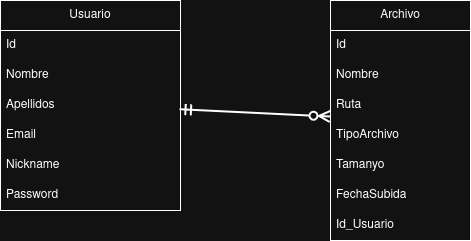

The diagram above was exported from draw.io. Its source (the exported page's mxGraphModel, read from the mxfile embedded in the PNG):
<mxGraphModel dx="962" dy="596" grid="1" gridSize="10" guides="1" tooltips="1" connect="1" arrows="1" fold="1" page="1" pageScale="1" pageWidth="850" pageHeight="1100" math="0" shadow="0">
  <root>
    <mxCell id="0" />
    <mxCell id="1" parent="0" />
    <mxCell id="xJ3CvVUE5q1EtADfuYQq-5" edge="1" parent="1" source="_ueQHgTBN83Lo6MXSts6-1" style="edgeStyle=none;curved=1;rounded=0;orthogonalLoop=1;jettySize=auto;html=1;fontSize=12;startSize=8;endSize=8;strokeWidth=2;startArrow=ERmandOne;startFill=0;endArrow=ERzeroToMany;endFill=0;" target="xJ3CvVUE5q1EtADfuYQq-1" value="">
      <mxGeometry relative="1" as="geometry" />
    </mxCell>
    <mxCell id="_ueQHgTBN83Lo6MXSts6-1" parent="1" style="swimlane;fontStyle=0;childLayout=stackLayout;horizontal=1;startSize=30;horizontalStack=0;resizeParent=1;resizeParentMax=0;resizeLast=0;collapsible=1;marginBottom=0;whiteSpace=wrap;html=1;" value="Usuario" vertex="1">
      <mxGeometry height="210" width="180" x="180" y="440" as="geometry" />
    </mxCell>
    <mxCell id="_ueQHgTBN83Lo6MXSts6-2" parent="_ueQHgTBN83Lo6MXSts6-1" style="text;strokeColor=none;fillColor=none;align=left;verticalAlign=middle;spacingLeft=4;spacingRight=4;overflow=hidden;points=[[0,0.5],[1,0.5]];portConstraint=eastwest;rotatable=0;whiteSpace=wrap;html=1;" value="&lt;div&gt;Id&lt;/div&gt;" vertex="1">
      <mxGeometry height="30" width="180" y="30" as="geometry" />
    </mxCell>
    <mxCell id="_ueQHgTBN83Lo6MXSts6-3" parent="_ueQHgTBN83Lo6MXSts6-1" style="text;strokeColor=none;fillColor=none;align=left;verticalAlign=middle;spacingLeft=4;spacingRight=4;overflow=hidden;points=[[0,0.5],[1,0.5]];portConstraint=eastwest;rotatable=0;whiteSpace=wrap;html=1;" value="Nombre" vertex="1">
      <mxGeometry height="30" width="180" y="60" as="geometry" />
    </mxCell>
    <mxCell id="_ueQHgTBN83Lo6MXSts6-4" parent="_ueQHgTBN83Lo6MXSts6-1" style="text;strokeColor=none;fillColor=none;align=left;verticalAlign=middle;spacingLeft=4;spacingRight=4;overflow=hidden;points=[[0,0.5],[1,0.5]];portConstraint=eastwest;rotatable=0;whiteSpace=wrap;html=1;" value="Apellidos" vertex="1">
      <mxGeometry height="30" width="180" y="90" as="geometry" />
    </mxCell>
    <mxCell id="xJ3CvVUE5q1EtADfuYQq-7" parent="_ueQHgTBN83Lo6MXSts6-1" style="text;strokeColor=none;fillColor=none;align=left;verticalAlign=middle;spacingLeft=4;spacingRight=4;overflow=hidden;points=[[0,0.5],[1,0.5]];portConstraint=eastwest;rotatable=0;whiteSpace=wrap;html=1;" value="Email" vertex="1">
      <mxGeometry height="30" width="180" y="120" as="geometry" />
    </mxCell>
    <mxCell id="xJ3CvVUE5q1EtADfuYQq-6" parent="_ueQHgTBN83Lo6MXSts6-1" style="text;strokeColor=none;fillColor=none;align=left;verticalAlign=middle;spacingLeft=4;spacingRight=4;overflow=hidden;points=[[0,0.5],[1,0.5]];portConstraint=eastwest;rotatable=0;whiteSpace=wrap;html=1;" value="Nickname" vertex="1">
      <mxGeometry height="30" width="180" y="150" as="geometry" />
    </mxCell>
    <mxCell id="xJ3CvVUE5q1EtADfuYQq-8" parent="_ueQHgTBN83Lo6MXSts6-1" style="text;strokeColor=none;fillColor=none;align=left;verticalAlign=middle;spacingLeft=4;spacingRight=4;overflow=hidden;points=[[0,0.5],[1,0.5]];portConstraint=eastwest;rotatable=0;whiteSpace=wrap;html=1;" value="&lt;div&gt;Password&lt;/div&gt;" vertex="1">
      <mxGeometry height="30" width="180" y="180" as="geometry" />
    </mxCell>
    <mxCell id="xJ3CvVUE5q1EtADfuYQq-1" parent="1" style="swimlane;fontStyle=0;childLayout=stackLayout;horizontal=1;startSize=30;horizontalStack=0;resizeParent=1;resizeParentMax=0;resizeLast=0;collapsible=1;marginBottom=0;whiteSpace=wrap;html=1;" value="Archivo" vertex="1">
      <mxGeometry height="240" width="140" x="510" y="440" as="geometry" />
    </mxCell>
    <mxCell id="xJ3CvVUE5q1EtADfuYQq-2" parent="xJ3CvVUE5q1EtADfuYQq-1" style="text;strokeColor=none;fillColor=none;align=left;verticalAlign=middle;spacingLeft=4;spacingRight=4;overflow=hidden;points=[[0,0.5],[1,0.5]];portConstraint=eastwest;rotatable=0;whiteSpace=wrap;html=1;" value="Id" vertex="1">
      <mxGeometry height="30" width="140" y="30" as="geometry" />
    </mxCell>
    <mxCell id="xJ3CvVUE5q1EtADfuYQq-3" parent="xJ3CvVUE5q1EtADfuYQq-1" style="text;strokeColor=none;fillColor=none;align=left;verticalAlign=middle;spacingLeft=4;spacingRight=4;overflow=hidden;points=[[0,0.5],[1,0.5]];portConstraint=eastwest;rotatable=0;whiteSpace=wrap;html=1;" value="Nombre" vertex="1">
      <mxGeometry height="30" width="140" y="60" as="geometry" />
    </mxCell>
    <mxCell id="xJ3CvVUE5q1EtADfuYQq-4" parent="xJ3CvVUE5q1EtADfuYQq-1" style="text;strokeColor=none;fillColor=none;align=left;verticalAlign=middle;spacingLeft=4;spacingRight=4;overflow=hidden;points=[[0,0.5],[1,0.5]];portConstraint=eastwest;rotatable=0;whiteSpace=wrap;html=1;" value="Ruta" vertex="1">
      <mxGeometry height="30" width="140" y="90" as="geometry" />
    </mxCell>
    <mxCell id="xJ3CvVUE5q1EtADfuYQq-12" parent="xJ3CvVUE5q1EtADfuYQq-1" style="text;strokeColor=none;fillColor=none;align=left;verticalAlign=middle;spacingLeft=4;spacingRight=4;overflow=hidden;points=[[0,0.5],[1,0.5]];portConstraint=eastwest;rotatable=0;whiteSpace=wrap;html=1;" value="TipoArchivo" vertex="1">
      <mxGeometry height="30" width="140" y="120" as="geometry" />
    </mxCell>
    <mxCell id="xJ3CvVUE5q1EtADfuYQq-13" parent="xJ3CvVUE5q1EtADfuYQq-1" style="text;strokeColor=none;fillColor=none;align=left;verticalAlign=middle;spacingLeft=4;spacingRight=4;overflow=hidden;points=[[0,0.5],[1,0.5]];portConstraint=eastwest;rotatable=0;whiteSpace=wrap;html=1;" value="&lt;div&gt;Tamanyo&lt;/div&gt;" vertex="1">
      <mxGeometry height="30" width="140" y="150" as="geometry" />
    </mxCell>
    <mxCell id="xJ3CvVUE5q1EtADfuYQq-14" parent="xJ3CvVUE5q1EtADfuYQq-1" style="text;strokeColor=none;fillColor=none;align=left;verticalAlign=middle;spacingLeft=4;spacingRight=4;overflow=hidden;points=[[0,0.5],[1,0.5]];portConstraint=eastwest;rotatable=0;whiteSpace=wrap;html=1;" value="FechaSubida" vertex="1">
      <mxGeometry height="30" width="140" y="180" as="geometry" />
    </mxCell>
    <mxCell id="xJ3CvVUE5q1EtADfuYQq-9" parent="xJ3CvVUE5q1EtADfuYQq-1" style="text;strokeColor=none;fillColor=none;align=left;verticalAlign=middle;spacingLeft=4;spacingRight=4;overflow=hidden;points=[[0,0.5],[1,0.5]];portConstraint=eastwest;rotatable=0;whiteSpace=wrap;html=1;" value="Id_Usuario" vertex="1">
      <mxGeometry height="30" width="140" y="210" as="geometry" />
    </mxCell>
  </root>
</mxGraphModel>